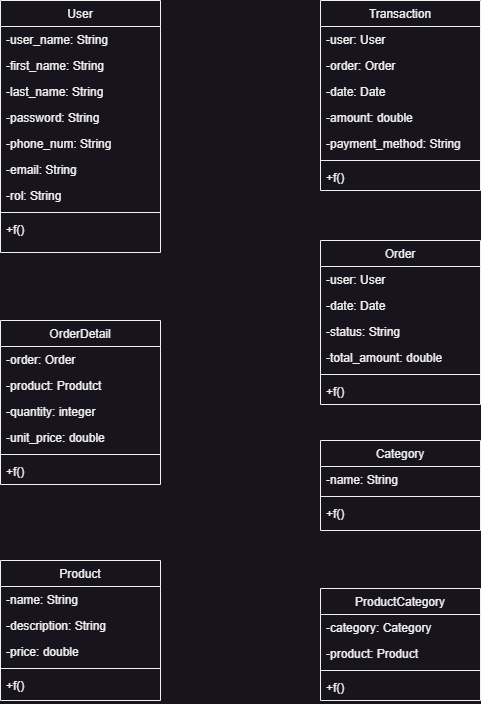

The diagram above was exported from draw.io. Its source (the exported page's mxGraphModel, read from the mxfile embedded in the PNG):
<mxGraphModel dx="1098" dy="864" grid="1" gridSize="10" guides="1" tooltips="1" connect="1" arrows="1" fold="1" page="1" pageScale="1" pageWidth="827" pageHeight="1169" math="0" shadow="0">
  <root>
    <mxCell id="WIyWlLk6GJQsqaUBKTNV-0" />
    <mxCell id="WIyWlLk6GJQsqaUBKTNV-1" parent="WIyWlLk6GJQsqaUBKTNV-0" />
    <mxCell id="zkfFHV4jXpPFQw0GAbJ--0" value="User" style="swimlane;fontStyle=0;align=center;verticalAlign=top;childLayout=stackLayout;horizontal=1;startSize=26;horizontalStack=0;resizeParent=1;resizeLast=0;collapsible=1;marginBottom=0;rounded=0;shadow=0;strokeWidth=1;" parent="WIyWlLk6GJQsqaUBKTNV-1" vertex="1">
      <mxGeometry x="40" y="40" width="160" height="252" as="geometry">
        <mxRectangle x="230" y="140" width="160" height="26" as="alternateBounds" />
      </mxGeometry>
    </mxCell>
    <mxCell id="zkfFHV4jXpPFQw0GAbJ--1" value="-user_name: String" style="text;align=left;verticalAlign=top;spacingLeft=4;spacingRight=4;overflow=hidden;rotatable=0;points=[[0,0.5],[1,0.5]];portConstraint=eastwest;" parent="zkfFHV4jXpPFQw0GAbJ--0" vertex="1">
      <mxGeometry y="26" width="160" height="26" as="geometry" />
    </mxCell>
    <mxCell id="zkfFHV4jXpPFQw0GAbJ--2" value="-first_name: String            " style="text;align=left;verticalAlign=top;spacingLeft=4;spacingRight=4;overflow=hidden;rotatable=0;points=[[0,0.5],[1,0.5]];portConstraint=eastwest;rounded=0;shadow=0;html=0;" parent="zkfFHV4jXpPFQw0GAbJ--0" vertex="1">
      <mxGeometry y="52" width="160" height="26" as="geometry" />
    </mxCell>
    <mxCell id="zkfFHV4jXpPFQw0GAbJ--3" value="-last_name: String" style="text;align=left;verticalAlign=top;spacingLeft=4;spacingRight=4;overflow=hidden;rotatable=0;points=[[0,0.5],[1,0.5]];portConstraint=eastwest;rounded=0;shadow=0;html=0;" parent="zkfFHV4jXpPFQw0GAbJ--0" vertex="1">
      <mxGeometry y="78" width="160" height="26" as="geometry" />
    </mxCell>
    <mxCell id="NjLHuX4C4fG2mzC8vNVL-18" value="-password: String" style="text;align=left;verticalAlign=top;spacingLeft=4;spacingRight=4;overflow=hidden;rotatable=0;points=[[0,0.5],[1,0.5]];portConstraint=eastwest;rounded=0;shadow=0;html=0;" parent="zkfFHV4jXpPFQw0GAbJ--0" vertex="1">
      <mxGeometry y="104" width="160" height="26" as="geometry" />
    </mxCell>
    <mxCell id="NjLHuX4C4fG2mzC8vNVL-19" value="-phone_num: String" style="text;align=left;verticalAlign=top;spacingLeft=4;spacingRight=4;overflow=hidden;rotatable=0;points=[[0,0.5],[1,0.5]];portConstraint=eastwest;rounded=0;shadow=0;html=0;" parent="zkfFHV4jXpPFQw0GAbJ--0" vertex="1">
      <mxGeometry y="130" width="160" height="26" as="geometry" />
    </mxCell>
    <mxCell id="NjLHuX4C4fG2mzC8vNVL-21" value="-email: String" style="text;align=left;verticalAlign=top;spacingLeft=4;spacingRight=4;overflow=hidden;rotatable=0;points=[[0,0.5],[1,0.5]];portConstraint=eastwest;rounded=0;shadow=0;html=0;" parent="zkfFHV4jXpPFQw0GAbJ--0" vertex="1">
      <mxGeometry y="156" width="160" height="26" as="geometry" />
    </mxCell>
    <mxCell id="NjLHuX4C4fG2mzC8vNVL-22" value="-rol: String" style="text;align=left;verticalAlign=top;spacingLeft=4;spacingRight=4;overflow=hidden;rotatable=0;points=[[0,0.5],[1,0.5]];portConstraint=eastwest;rounded=0;shadow=0;html=0;" parent="zkfFHV4jXpPFQw0GAbJ--0" vertex="1">
      <mxGeometry y="182" width="160" height="26" as="geometry" />
    </mxCell>
    <mxCell id="zkfFHV4jXpPFQw0GAbJ--4" value="" style="line;html=1;strokeWidth=1;align=left;verticalAlign=middle;spacingTop=-1;spacingLeft=3;spacingRight=3;rotatable=0;labelPosition=right;points=[];portConstraint=eastwest;" parent="zkfFHV4jXpPFQw0GAbJ--0" vertex="1">
      <mxGeometry y="208" width="160" height="8" as="geometry" />
    </mxCell>
    <mxCell id="zkfFHV4jXpPFQw0GAbJ--5" value="+f()" style="text;align=left;verticalAlign=top;spacingLeft=4;spacingRight=4;overflow=hidden;rotatable=0;points=[[0,0.5],[1,0.5]];portConstraint=eastwest;" parent="zkfFHV4jXpPFQw0GAbJ--0" vertex="1">
      <mxGeometry y="216" width="160" height="36" as="geometry" />
    </mxCell>
    <mxCell id="zkfFHV4jXpPFQw0GAbJ--6" value="OrderDetail" style="swimlane;fontStyle=0;align=center;verticalAlign=top;childLayout=stackLayout;horizontal=1;startSize=26;horizontalStack=0;resizeParent=1;resizeLast=0;collapsible=1;marginBottom=0;rounded=0;shadow=0;strokeWidth=1;" parent="WIyWlLk6GJQsqaUBKTNV-1" vertex="1">
      <mxGeometry x="40" y="360" width="160" height="164" as="geometry">
        <mxRectangle x="130" y="380" width="160" height="26" as="alternateBounds" />
      </mxGeometry>
    </mxCell>
    <mxCell id="zkfFHV4jXpPFQw0GAbJ--7" value="-order: Order" style="text;align=left;verticalAlign=top;spacingLeft=4;spacingRight=4;overflow=hidden;rotatable=0;points=[[0,0.5],[1,0.5]];portConstraint=eastwest;" parent="zkfFHV4jXpPFQw0GAbJ--6" vertex="1">
      <mxGeometry y="26" width="160" height="26" as="geometry" />
    </mxCell>
    <mxCell id="zkfFHV4jXpPFQw0GAbJ--8" value="-product: Produtct" style="text;align=left;verticalAlign=top;spacingLeft=4;spacingRight=4;overflow=hidden;rotatable=0;points=[[0,0.5],[1,0.5]];portConstraint=eastwest;rounded=0;shadow=0;html=0;" parent="zkfFHV4jXpPFQw0GAbJ--6" vertex="1">
      <mxGeometry y="52" width="160" height="26" as="geometry" />
    </mxCell>
    <mxCell id="NjLHuX4C4fG2mzC8vNVL-25" value="-quantity: integer" style="text;align=left;verticalAlign=top;spacingLeft=4;spacingRight=4;overflow=hidden;rotatable=0;points=[[0,0.5],[1,0.5]];portConstraint=eastwest;rounded=0;shadow=0;html=0;" parent="zkfFHV4jXpPFQw0GAbJ--6" vertex="1">
      <mxGeometry y="78" width="160" height="26" as="geometry" />
    </mxCell>
    <mxCell id="NjLHuX4C4fG2mzC8vNVL-26" value="-unit_price: double" style="text;align=left;verticalAlign=top;spacingLeft=4;spacingRight=4;overflow=hidden;rotatable=0;points=[[0,0.5],[1,0.5]];portConstraint=eastwest;rounded=0;shadow=0;html=0;" parent="zkfFHV4jXpPFQw0GAbJ--6" vertex="1">
      <mxGeometry y="104" width="160" height="26" as="geometry" />
    </mxCell>
    <mxCell id="zkfFHV4jXpPFQw0GAbJ--9" value="" style="line;html=1;strokeWidth=1;align=left;verticalAlign=middle;spacingTop=-1;spacingLeft=3;spacingRight=3;rotatable=0;labelPosition=right;points=[];portConstraint=eastwest;" parent="zkfFHV4jXpPFQw0GAbJ--6" vertex="1">
      <mxGeometry y="130" width="160" height="8" as="geometry" />
    </mxCell>
    <mxCell id="zkfFHV4jXpPFQw0GAbJ--11" value="+f()" style="text;align=left;verticalAlign=top;spacingLeft=4;spacingRight=4;overflow=hidden;rotatable=0;points=[[0,0.5],[1,0.5]];portConstraint=eastwest;" parent="zkfFHV4jXpPFQw0GAbJ--6" vertex="1">
      <mxGeometry y="138" width="160" height="26" as="geometry" />
    </mxCell>
    <mxCell id="zkfFHV4jXpPFQw0GAbJ--13" value="Category" style="swimlane;fontStyle=0;align=center;verticalAlign=top;childLayout=stackLayout;horizontal=1;startSize=26;horizontalStack=0;resizeParent=1;resizeLast=0;collapsible=1;marginBottom=0;rounded=0;shadow=0;strokeWidth=1;" parent="WIyWlLk6GJQsqaUBKTNV-1" vertex="1">
      <mxGeometry x="360" y="480" width="160" height="90" as="geometry">
        <mxRectangle x="340" y="380" width="170" height="26" as="alternateBounds" />
      </mxGeometry>
    </mxCell>
    <mxCell id="zkfFHV4jXpPFQw0GAbJ--14" value="-name: String" style="text;align=left;verticalAlign=top;spacingLeft=4;spacingRight=4;overflow=hidden;rotatable=0;points=[[0,0.5],[1,0.5]];portConstraint=eastwest;" parent="zkfFHV4jXpPFQw0GAbJ--13" vertex="1">
      <mxGeometry y="26" width="160" height="26" as="geometry" />
    </mxCell>
    <mxCell id="zkfFHV4jXpPFQw0GAbJ--15" value="" style="line;html=1;strokeWidth=1;align=left;verticalAlign=middle;spacingTop=-1;spacingLeft=3;spacingRight=3;rotatable=0;labelPosition=right;points=[];portConstraint=eastwest;" parent="zkfFHV4jXpPFQw0GAbJ--13" vertex="1">
      <mxGeometry y="52" width="160" height="8" as="geometry" />
    </mxCell>
    <mxCell id="MkmxLQCUcAAVHnKsL3gp-0" value="+f()" style="text;align=left;verticalAlign=top;spacingLeft=4;spacingRight=4;overflow=hidden;rotatable=0;points=[[0,0.5],[1,0.5]];portConstraint=eastwest;" vertex="1" parent="zkfFHV4jXpPFQw0GAbJ--13">
      <mxGeometry y="60" width="160" height="26" as="geometry" />
    </mxCell>
    <mxCell id="zkfFHV4jXpPFQw0GAbJ--17" value="Transaction" style="swimlane;fontStyle=0;align=center;verticalAlign=top;childLayout=stackLayout;horizontal=1;startSize=26;horizontalStack=0;resizeParent=1;resizeLast=0;collapsible=1;marginBottom=0;rounded=0;shadow=0;strokeWidth=1;" parent="WIyWlLk6GJQsqaUBKTNV-1" vertex="1">
      <mxGeometry x="360" y="40" width="160" height="190" as="geometry">
        <mxRectangle x="550" y="140" width="160" height="26" as="alternateBounds" />
      </mxGeometry>
    </mxCell>
    <mxCell id="zkfFHV4jXpPFQw0GAbJ--18" value="-user: User" style="text;align=left;verticalAlign=top;spacingLeft=4;spacingRight=4;overflow=hidden;rotatable=0;points=[[0,0.5],[1,0.5]];portConstraint=eastwest;" parent="zkfFHV4jXpPFQw0GAbJ--17" vertex="1">
      <mxGeometry y="26" width="160" height="26" as="geometry" />
    </mxCell>
    <mxCell id="zkfFHV4jXpPFQw0GAbJ--19" value="-order: Order" style="text;align=left;verticalAlign=top;spacingLeft=4;spacingRight=4;overflow=hidden;rotatable=0;points=[[0,0.5],[1,0.5]];portConstraint=eastwest;rounded=0;shadow=0;html=0;" parent="zkfFHV4jXpPFQw0GAbJ--17" vertex="1">
      <mxGeometry y="52" width="160" height="26" as="geometry" />
    </mxCell>
    <mxCell id="zkfFHV4jXpPFQw0GAbJ--20" value="-date: Date" style="text;align=left;verticalAlign=top;spacingLeft=4;spacingRight=4;overflow=hidden;rotatable=0;points=[[0,0.5],[1,0.5]];portConstraint=eastwest;rounded=0;shadow=0;html=0;" parent="zkfFHV4jXpPFQw0GAbJ--17" vertex="1">
      <mxGeometry y="78" width="160" height="26" as="geometry" />
    </mxCell>
    <mxCell id="zkfFHV4jXpPFQw0GAbJ--21" value="-amount: double" style="text;align=left;verticalAlign=top;spacingLeft=4;spacingRight=4;overflow=hidden;rotatable=0;points=[[0,0.5],[1,0.5]];portConstraint=eastwest;rounded=0;shadow=0;html=0;" parent="zkfFHV4jXpPFQw0GAbJ--17" vertex="1">
      <mxGeometry y="104" width="160" height="26" as="geometry" />
    </mxCell>
    <mxCell id="zkfFHV4jXpPFQw0GAbJ--22" value="-payment_method: String" style="text;align=left;verticalAlign=top;spacingLeft=4;spacingRight=4;overflow=hidden;rotatable=0;points=[[0,0.5],[1,0.5]];portConstraint=eastwest;rounded=0;shadow=0;html=0;" parent="zkfFHV4jXpPFQw0GAbJ--17" vertex="1">
      <mxGeometry y="130" width="160" height="26" as="geometry" />
    </mxCell>
    <mxCell id="zkfFHV4jXpPFQw0GAbJ--23" value="" style="line;html=1;strokeWidth=1;align=left;verticalAlign=middle;spacingTop=-1;spacingLeft=3;spacingRight=3;rotatable=0;labelPosition=right;points=[];portConstraint=eastwest;" parent="zkfFHV4jXpPFQw0GAbJ--17" vertex="1">
      <mxGeometry y="156" width="160" height="8" as="geometry" />
    </mxCell>
    <mxCell id="zkfFHV4jXpPFQw0GAbJ--25" value="+f()" style="text;align=left;verticalAlign=top;spacingLeft=4;spacingRight=4;overflow=hidden;rotatable=0;points=[[0,0.5],[1,0.5]];portConstraint=eastwest;" parent="zkfFHV4jXpPFQw0GAbJ--17" vertex="1">
      <mxGeometry y="164" width="160" height="26" as="geometry" />
    </mxCell>
    <mxCell id="NjLHuX4C4fG2mzC8vNVL-0" value="Order" style="swimlane;fontStyle=0;align=center;verticalAlign=top;childLayout=stackLayout;horizontal=1;startSize=26;horizontalStack=0;resizeParent=1;resizeLast=0;collapsible=1;marginBottom=0;rounded=0;shadow=0;strokeWidth=1;" parent="WIyWlLk6GJQsqaUBKTNV-1" vertex="1">
      <mxGeometry x="360" y="280" width="160" height="164" as="geometry">
        <mxRectangle x="130" y="380" width="160" height="26" as="alternateBounds" />
      </mxGeometry>
    </mxCell>
    <mxCell id="NjLHuX4C4fG2mzC8vNVL-1" value="-user: User" style="text;align=left;verticalAlign=top;spacingLeft=4;spacingRight=4;overflow=hidden;rotatable=0;points=[[0,0.5],[1,0.5]];portConstraint=eastwest;" parent="NjLHuX4C4fG2mzC8vNVL-0" vertex="1">
      <mxGeometry y="26" width="160" height="26" as="geometry" />
    </mxCell>
    <mxCell id="NjLHuX4C4fG2mzC8vNVL-2" value="-date: Date" style="text;align=left;verticalAlign=top;spacingLeft=4;spacingRight=4;overflow=hidden;rotatable=0;points=[[0,0.5],[1,0.5]];portConstraint=eastwest;rounded=0;shadow=0;html=0;" parent="NjLHuX4C4fG2mzC8vNVL-0" vertex="1">
      <mxGeometry y="52" width="160" height="26" as="geometry" />
    </mxCell>
    <mxCell id="NjLHuX4C4fG2mzC8vNVL-23" value="-status: String" style="text;align=left;verticalAlign=top;spacingLeft=4;spacingRight=4;overflow=hidden;rotatable=0;points=[[0,0.5],[1,0.5]];portConstraint=eastwest;rounded=0;shadow=0;html=0;" parent="NjLHuX4C4fG2mzC8vNVL-0" vertex="1">
      <mxGeometry y="78" width="160" height="26" as="geometry" />
    </mxCell>
    <mxCell id="NjLHuX4C4fG2mzC8vNVL-24" value="-total_amount: double" style="text;align=left;verticalAlign=top;spacingLeft=4;spacingRight=4;overflow=hidden;rotatable=0;points=[[0,0.5],[1,0.5]];portConstraint=eastwest;rounded=0;shadow=0;html=0;" parent="NjLHuX4C4fG2mzC8vNVL-0" vertex="1">
      <mxGeometry y="104" width="160" height="26" as="geometry" />
    </mxCell>
    <mxCell id="NjLHuX4C4fG2mzC8vNVL-3" value="" style="line;html=1;strokeWidth=1;align=left;verticalAlign=middle;spacingTop=-1;spacingLeft=3;spacingRight=3;rotatable=0;labelPosition=right;points=[];portConstraint=eastwest;" parent="NjLHuX4C4fG2mzC8vNVL-0" vertex="1">
      <mxGeometry y="130" width="160" height="8" as="geometry" />
    </mxCell>
    <mxCell id="NjLHuX4C4fG2mzC8vNVL-5" value="+f()" style="text;align=left;verticalAlign=top;spacingLeft=4;spacingRight=4;overflow=hidden;rotatable=0;points=[[0,0.5],[1,0.5]];portConstraint=eastwest;" parent="NjLHuX4C4fG2mzC8vNVL-0" vertex="1">
      <mxGeometry y="138" width="160" height="26" as="geometry" />
    </mxCell>
    <mxCell id="NjLHuX4C4fG2mzC8vNVL-6" value="Product" style="swimlane;fontStyle=0;align=center;verticalAlign=top;childLayout=stackLayout;horizontal=1;startSize=26;horizontalStack=0;resizeParent=1;resizeLast=0;collapsible=1;marginBottom=0;rounded=0;shadow=0;strokeWidth=1;" parent="WIyWlLk6GJQsqaUBKTNV-1" vertex="1">
      <mxGeometry x="40" y="600" width="160" height="140" as="geometry">
        <mxRectangle x="130" y="380" width="160" height="26" as="alternateBounds" />
      </mxGeometry>
    </mxCell>
    <mxCell id="NjLHuX4C4fG2mzC8vNVL-7" value="-name: String" style="text;align=left;verticalAlign=top;spacingLeft=4;spacingRight=4;overflow=hidden;rotatable=0;points=[[0,0.5],[1,0.5]];portConstraint=eastwest;" parent="NjLHuX4C4fG2mzC8vNVL-6" vertex="1">
      <mxGeometry y="26" width="160" height="26" as="geometry" />
    </mxCell>
    <mxCell id="NjLHuX4C4fG2mzC8vNVL-8" value="-description: String" style="text;align=left;verticalAlign=top;spacingLeft=4;spacingRight=4;overflow=hidden;rotatable=0;points=[[0,0.5],[1,0.5]];portConstraint=eastwest;rounded=0;shadow=0;html=0;" parent="NjLHuX4C4fG2mzC8vNVL-6" vertex="1">
      <mxGeometry y="52" width="160" height="26" as="geometry" />
    </mxCell>
    <mxCell id="NjLHuX4C4fG2mzC8vNVL-27" value="-price: double" style="text;align=left;verticalAlign=top;spacingLeft=4;spacingRight=4;overflow=hidden;rotatable=0;points=[[0,0.5],[1,0.5]];portConstraint=eastwest;rounded=0;shadow=0;html=0;" parent="NjLHuX4C4fG2mzC8vNVL-6" vertex="1">
      <mxGeometry y="78" width="160" height="26" as="geometry" />
    </mxCell>
    <mxCell id="NjLHuX4C4fG2mzC8vNVL-9" value="" style="line;html=1;strokeWidth=1;align=left;verticalAlign=middle;spacingTop=-1;spacingLeft=3;spacingRight=3;rotatable=0;labelPosition=right;points=[];portConstraint=eastwest;" parent="NjLHuX4C4fG2mzC8vNVL-6" vertex="1">
      <mxGeometry y="104" width="160" height="8" as="geometry" />
    </mxCell>
    <mxCell id="NjLHuX4C4fG2mzC8vNVL-10" value="+f()" style="text;align=left;verticalAlign=top;spacingLeft=4;spacingRight=4;overflow=hidden;rotatable=0;points=[[0,0.5],[1,0.5]];portConstraint=eastwest;fontStyle=0" parent="NjLHuX4C4fG2mzC8vNVL-6" vertex="1">
      <mxGeometry y="112" width="160" height="26" as="geometry" />
    </mxCell>
    <mxCell id="NjLHuX4C4fG2mzC8vNVL-12" value="ProductCategory" style="swimlane;fontStyle=0;align=center;verticalAlign=top;childLayout=stackLayout;horizontal=1;startSize=26;horizontalStack=0;resizeParent=1;resizeLast=0;collapsible=1;marginBottom=0;rounded=0;shadow=0;strokeWidth=1;" parent="WIyWlLk6GJQsqaUBKTNV-1" vertex="1">
      <mxGeometry x="360" y="628" width="160" height="112" as="geometry">
        <mxRectangle x="130" y="380" width="160" height="26" as="alternateBounds" />
      </mxGeometry>
    </mxCell>
    <mxCell id="NjLHuX4C4fG2mzC8vNVL-13" value="-category: Category" style="text;align=left;verticalAlign=top;spacingLeft=4;spacingRight=4;overflow=hidden;rotatable=0;points=[[0,0.5],[1,0.5]];portConstraint=eastwest;" parent="NjLHuX4C4fG2mzC8vNVL-12" vertex="1">
      <mxGeometry y="26" width="160" height="26" as="geometry" />
    </mxCell>
    <mxCell id="NjLHuX4C4fG2mzC8vNVL-14" value="-product: Product" style="text;align=left;verticalAlign=top;spacingLeft=4;spacingRight=4;overflow=hidden;rotatable=0;points=[[0,0.5],[1,0.5]];portConstraint=eastwest;rounded=0;shadow=0;html=0;" parent="NjLHuX4C4fG2mzC8vNVL-12" vertex="1">
      <mxGeometry y="52" width="160" height="26" as="geometry" />
    </mxCell>
    <mxCell id="NjLHuX4C4fG2mzC8vNVL-15" value="" style="line;html=1;strokeWidth=1;align=left;verticalAlign=middle;spacingTop=-1;spacingLeft=3;spacingRight=3;rotatable=0;labelPosition=right;points=[];portConstraint=eastwest;" parent="NjLHuX4C4fG2mzC8vNVL-12" vertex="1">
      <mxGeometry y="78" width="160" height="8" as="geometry" />
    </mxCell>
    <mxCell id="NjLHuX4C4fG2mzC8vNVL-17" value="+f()" style="text;align=left;verticalAlign=top;spacingLeft=4;spacingRight=4;overflow=hidden;rotatable=0;points=[[0,0.5],[1,0.5]];portConstraint=eastwest;" parent="NjLHuX4C4fG2mzC8vNVL-12" vertex="1">
      <mxGeometry y="86" width="160" height="26" as="geometry" />
    </mxCell>
  </root>
</mxGraphModel>